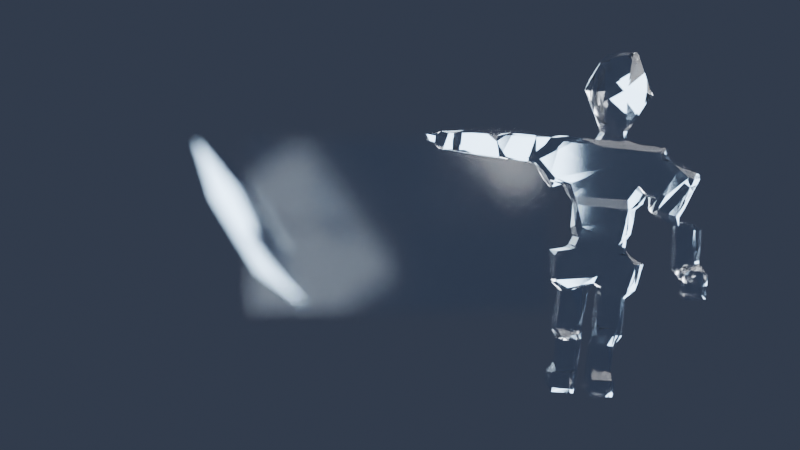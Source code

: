 # Source: Portfolio.blend  (saved by Blender 5.2.44; exported with 4.5.12 LTS)
import bpy
from mathutils import Matrix  # noqa: F401  (used for matrix-valued properties, if any)

bpy.ops.wm.read_factory_settings(use_empty=True)
scene = bpy.context.scene
scene.name = 'Scene'

# ---- collections
col_collection = bpy.data.collections.new('Collection'); scene.collection.children.link(col_collection)

# ---- materials (node trees are filled in below, after node groups)
mat_iceglass = bpy.data.materials.new('IceGlass')

# ---- material node trees
mat_iceglass.use_nodes = True; mat_iceglass.node_tree.nodes.clear()
_N = mat_iceglass.node_tree.nodes; _L = mat_iceglass.node_tree.links
n0 = _N.new('ShaderNodeBsdfPrincipled'); n0.name = 'Principled BSDF'; n0.location = (-200, 100)
n0.inputs[0].default_value = (0.85, 0.92, 1.0, 1.0)
n0.inputs[2].default_value = 0.1
n0.inputs[3].default_value = 1.31
n0.inputs[10].default_value = 0.005
n0.inputs[13].default_value = 0.8
n0.inputs[18].default_value = 1.0
n1 = _N.new('ShaderNodeOutputMaterial'); n1.name = 'Material Output'; n1.location = (200, 100)
_L.new(n0.outputs[0], n1.inputs[0])
n1.is_active_output = True

# ---- world
world_world = bpy.data.worlds.new('World'); scene.world = world_world
world_world.use_nodes = True; world_world.node_tree.nodes.clear()
_N = world_world.node_tree.nodes; _L = world_world.node_tree.links
n0 = _N.new('ShaderNodeOutputWorld'); n0.name = 'World Output'; n0.location = (200, 100)
n1 = _N.new('ShaderNodeBackground'); n1.name = 'Background'; n1.location = (-200, 100)
n1.inputs[0].default_value = (0.04, 0.05, 0.08, 1.0)
_L.new(n1.outputs[0], n0.inputs[0])
n0.is_active_output = True
world_world.color = (0.05088, 0.05088, 0.05088)
world_world.sun_shadow_jitter_overblur = 0.0

# ---- cameras
cam_camera = bpy.data.cameras.new('Camera')
cam_camera.dof.use_dof = True
cam_camera.dof.focus_distance = 12.0
cam_camera.dof.aperture_fstop = 0.12

# ---- lights
light_foregroundkey = bpy.data.lights.new('ForegroundKey', 'AREA')
light_foregroundkey.energy = 800.0
light_foregroundkey.size = 5.0
light_midgroundfill = bpy.data.lights.new('MidgroundFill', 'AREA')
light_midgroundfill.color = (0.8, 0.9, 1.0)
light_midgroundfill.energy = 1200.0
light_midgroundfill.size = 8.0
light_deepbacklight = bpy.data.lights.new('DeepBacklight', 'AREA')
light_deepbacklight.color = (0.6, 0.8, 1.0)
light_deepbacklight.energy = 2000.0
light_deepbacklight.size = 10.0

# ---- meshes
me_glassman_mesh = bpy.data.meshes.new('GlassMan_Mesh')
me_glassman_mesh.from_pydata([(0.4493, 1.219, -0.2927), (0.6578, 0.9609, -0.1388), (0.3237, 0.864, -0.1342), (0.1711, 1.242, -0.1048), (0.4108, 1.572, -0.09135), (0.7116, 1.398, -0.1123), (0.5085, 0.8244, 0.1442), (0.2077, 0.9979, 0.1652), (0.2615, 1.435, 0.1917), (0.5956, 1.532, 0.187), (0.7482, 1.155, 0.1577), (0.47, 1.178, 0.3456), (0.304, 0.7861, -0.1012), (0.3093, 0.7634, 0.09742), (0.3336, 1.023, -0.07489), (0.3389, 1.0, 0.1237), (0.5024, 0.7622, -0.1092), (0.5077, 0.7394, 0.08942), (0.532, 0.9989, -0.08288), (0.5373, 0.9761, 0.1157), (-0.1134, 0.5235, -0.1689), (-0.1024, 0.5016, 0.1703), (-0.07688, 0.8207, -0.1509), (-0.06585, 0.7988, 0.1882), (0.8389, 0.4086, -0.2072), (0.8499, 0.3868, 0.1319), (0.8755, 0.7058, -0.1893), (0.8865, 0.684, 0.1498), (-0.1539, 0.3436, -0.1791), (-0.1429, 0.3218, 0.16), (-0.301, 0.6269, -0.1561), (-0.2899, 0.6051, 0.183), (0.1656, 0.5095, -0.1788), (0.1767, 0.4876, 0.1603), (0.01856, 0.7928, -0.1558), (0.0296, 0.7709, 0.1833), (0.5646, 0.4614, -0.1949), (0.5756, 0.4395, 0.1442), (0.776, 0.7014, -0.1863), (0.7871, 0.6796, 0.1528), (0.8346, 0.2245, -0.219), (0.8456, 0.2026, 0.1201), (1.046, 0.4645, -0.2104), (1.057, 0.4426, 0.1287), (-0.001963, 0.286, -0.194), (0.004476, 0.2339, 0.1217), (0.04037, 0.619, -0.1399), (0.04681, 0.5669, 0.1758), (0.6726, 0.2047, -0.2212), (0.679, 0.1525, 0.09448), (0.7149, 0.5376, -0.1671), (0.7214, 0.4855, 0.1486), (0.04107, -0.03153, -0.1771), (0.0537, -0.02701, 0.1226), (0.07674, 0.2663, -0.1831), (0.08937, 0.2708, 0.1166), (0.5569, -0.09373, -0.1979), (0.5695, -0.08921, 0.1018), (0.5926, 0.2041, -0.2039), (0.6052, 0.2086, 0.09579), (0.0524, -0.2634, -0.2031), (0.05942, -0.298, 0.07469), (0.08701, 0.01248, -0.1696), (0.09403, -0.02213, 0.1082), (0.4889, -0.316, -0.2207), (0.4959, -0.3506, 0.0571), (0.5235, -0.04016, -0.1872), (0.5305, -0.07477, 0.09059), (-0.1199, -0.5136, -0.2255), (-0.1095, -0.5341, 0.09368), (-0.1372, -0.2147, -0.2057), (-0.1268, -0.2353, 0.1135), (0.2593, -0.4909, -0.2364), (0.2697, -0.5115, 0.08281), (0.242, -0.192, -0.2165), (0.2524, -0.2126, 0.1026), (0.2319, -0.4876, -0.2353), (0.2423, -0.5082, 0.08391), (0.3212, -0.2016, -0.2197), (0.3316, -0.2222, 0.09944), (0.5945, -0.5997, -0.2543), (0.6049, -0.6203, 0.06488), (0.6838, -0.3137, -0.2388), (0.6942, -0.3343, 0.08042), (-0.5905, 0.5982, -0.09839), (-0.5827, 0.5827, 0.141), (-0.5708, 0.8369, -0.08364), (-0.563, 0.8215, 0.1557), (-0.09245, 0.5582, -0.1172), (-0.08466, 0.5428, 0.1222), (-0.07275, 0.7969, -0.1024), (-0.06496, 0.7815, 0.137), (-0.9925, 0.6621, -0.06114), (-0.986, 0.6492, 0.1383), (-0.9622, 0.8594, -0.0494), (-0.9557, 0.8465, 0.1501), (-0.5578, 0.5964, -0.07952), (-0.5513, 0.5835, 0.12), (-0.5275, 0.7937, -0.06778), (-0.521, 0.7809, 0.1317), (-1.146, 0.6797, 0.01516), (-1.14, 0.6694, 0.1747), (-1.124, 0.858, 0.02595), (-1.119, 0.8477, 0.1855), (-0.9274, 0.6534, 0.006366), (-0.9222, 0.6431, 0.166), (-0.9055, 0.8317, 0.01715), (-0.9003, 0.8214, 0.1767), (-1.279, 0.7466, 0.01378), (-1.276, 0.7415, 0.09358), (-1.269, 0.8259, 0.01858), (-1.266, 0.8207, 0.09837), (-1.1, 0.7251, 0.006586), (-1.098, 0.7199, 0.08638), (-1.09, 0.8043, 0.01138), (-1.088, 0.7992, 0.09117), (0.7551, 0.1478, -0.2172), (0.7476, 0.0959, 0.03742), (0.96, 0.5935, -0.1202), (0.9525, 0.5415, 0.1344), (0.9922, 0.042, -0.2318), (0.9846, -0.009932, 0.02288), (1.197, 0.4876, -0.1348), (1.19, 0.4357, 0.1199), (0.9974, -0.4103, -0.3389), (1.006, -0.4783, -0.1298), (0.9887, 0.02698, -0.1963), (0.9972, -0.04102, 0.01275), (1.217, -0.4037, -0.3456), (1.226, -0.4717, -0.1366), (1.209, 0.03354, -0.203), (1.217, -0.03446, 0.006025), (1.066, -0.634, -0.2356), (1.072, -0.6863, -0.04261), (1.073, -0.3831, -0.1679), (1.079, -0.4354, 0.02512), (1.266, -0.638, -0.2423), (1.271, -0.6903, -0.04937), (1.273, -0.3871, -0.1746), (1.279, -0.4394, 0.01836), (-0.1152, -0.968, -0.2515), (-0.1106, -1.015, 0.004062), (-0.05772, -0.5191, -0.1692), (-0.05313, -0.5665, 0.08635), (0.1229, -0.9967, -0.2611), (0.1275, -1.044, -0.005535), (0.1804, -0.5478, -0.1788), (0.1849, -0.5952, 0.07675), (-0.1201, -1.362, -0.1964), (-0.1152, -1.394, 0.02127), (-0.06803, -0.9495, -0.1378), (-0.06305, -0.981, 0.07983), (0.07826, -1.386, -0.2044), (0.08324, -1.418, 0.01327), (0.1304, -0.9734, -0.1458), (0.1353, -1.005, 0.07183), (-0.178, -1.481, -0.2759), (-0.1683, -1.5, 0.02328), (-0.156, -1.303, -0.2652), (-0.1463, -1.322, 0.03407), (0.0601, -1.51, -0.2855), (0.06983, -1.529, 0.01368), (0.08203, -1.331, -0.2748), (0.09177, -1.351, 0.02447), (0.2423, -1.029, -0.2045), (0.2554, -1.007, 0.05424), (0.2955, -0.574, -0.2458), (0.3086, -0.552, 0.01293), (0.4804, -1.058, -0.2141), (0.4934, -1.036, 0.04464), (0.5336, -0.6027, -0.2554), (0.5466, -0.5807, 0.003328), (0.1957, -1.396, -0.2611), (0.2055, -1.389, -0.04144), (0.2453, -0.9797, -0.2779), (0.255, -0.972, -0.05822), (0.3941, -1.42, -0.2691), (0.4039, -1.413, -0.04943), (0.4437, -1.004, -0.2859), (0.4534, -0.9959, -0.06622), (0.1791, -1.524, -0.2903), (0.1889, -1.543, 0.008884), (0.2011, -1.346, -0.2796), (0.2108, -1.365, 0.01967), (0.4172, -1.553, -0.2999), (0.427, -1.572, -0.0007133), (0.4392, -1.374, -0.2891), (0.4489, -1.394, 0.01007)], [], [(0, 1, 2), (1, 0, 5), (0, 2, 3), (0, 3, 4), (0, 4, 5), (1, 5, 10), (2, 1, 6), (3, 2, 7), (4, 3, 8), (5, 4, 9), (1, 10, 6), (2, 6, 7), (3, 7, 8), (4, 8, 9), (5, 9, 10), (6, 10, 11), (7, 6, 11), (8, 7, 11), (9, 8, 11), (10, 9, 11), (13, 14, 12), (15, 18, 14), (18, 17, 16), (16, 13, 12), (18, 12, 14), (15, 17, 19), (21, 22, 20), (23, 26, 22), (26, 25, 24), (25, 20, 24), (26, 20, 22), (23, 25, 27), (29, 30, 28), (31, 34, 30), (35, 32, 34), (32, 29, 28), (34, 28, 30), (35, 29, 33), (37, 38, 36), (38, 43, 42), (43, 40, 42), (41, 36, 40), (38, 40, 36), (39, 41, 43), (45, 46, 44), (46, 51, 50), (51, 48, 50), (48, 45, 44), (46, 48, 44), (47, 49, 51), (52, 55, 54), (55, 58, 54), (59, 56, 58), (56, 53, 52), (54, 56, 52), (55, 57, 59), (60, 63, 62), (63, 66, 62), (67, 64, 66), (65, 60, 64), (62, 64, 60), (63, 65, 67), (69, 70, 68), (71, 74, 70), (74, 73, 72), (72, 69, 68), (70, 72, 68), (71, 73, 75), (77, 78, 76), (79, 82, 78), (83, 80, 82), (80, 77, 76), (82, 76, 78), (79, 81, 83), (84, 87, 86), (87, 90, 86), (91, 88, 90), (89, 84, 88), (86, 88, 84), (87, 89, 91), (93, 94, 92), (95, 98, 94), (99, 96, 98), (97, 92, 96), (98, 92, 94), (99, 93, 97), (101, 102, 100), (103, 106, 102), (106, 105, 104), (105, 100, 104), (106, 100, 102), (107, 101, 105), (108, 111, 110), (111, 114, 110), (115, 112, 114), (113, 108, 112), (114, 108, 110), (111, 113, 115), (117, 118, 116), (118, 123, 122), (122, 121, 120), (120, 117, 116), (122, 116, 118), (119, 121, 123), (124, 127, 126), (127, 130, 126), (131, 128, 130), (129, 124, 128), (130, 124, 126), (127, 129, 131), (133, 134, 132), (134, 139, 138), (139, 136, 138), (137, 132, 136), (138, 132, 134), (135, 137, 139), (140, 143, 142), (143, 146, 142), (146, 145, 144), (145, 140, 144), (142, 144, 140), (143, 145, 147), (149, 150, 148), (150, 155, 154), (154, 153, 152), (153, 148, 152), (154, 148, 150), (151, 153, 155), (157, 158, 156), (159, 162, 158), (163, 160, 162), (161, 156, 160), (158, 160, 156), (163, 157, 161), (164, 167, 166), (166, 171, 170), (171, 168, 170), (169, 164, 168), (170, 164, 166), (167, 169, 171), (173, 174, 172), (174, 179, 178), (179, 176, 178), (177, 172, 176), (174, 176, 172), (175, 177, 179), (181, 182, 180), (183, 186, 182), (187, 184, 186), (185, 180, 184), (182, 184, 180), (187, 181, 185), (13, 15, 14), (15, 19, 18), (18, 19, 17), (16, 17, 13), (18, 16, 12), (15, 13, 17), (21, 23, 22), (23, 27, 26), (26, 27, 25), (25, 21, 20), (26, 24, 20), (23, 21, 25), (29, 31, 30), (31, 35, 34), (35, 33, 32), (32, 33, 29), (34, 32, 28), (35, 31, 29), (37, 39, 38), (38, 39, 43), (43, 41, 40), (41, 37, 36), (38, 42, 40), (39, 37, 41), (45, 47, 46), (46, 47, 51), (51, 49, 48), (48, 49, 45), (46, 50, 48), (47, 45, 49), (52, 53, 55), (55, 59, 58), (59, 57, 56), (56, 57, 53), (54, 58, 56), (55, 53, 57), (60, 61, 63), (63, 67, 66), (67, 65, 64), (65, 61, 60), (62, 66, 64), (63, 61, 65), (69, 71, 70), (71, 75, 74), (74, 75, 73), (72, 73, 69), (70, 74, 72), (71, 69, 73), (77, 79, 78), (79, 83, 82), (83, 81, 80), (80, 81, 77), (82, 80, 76), (79, 77, 81), (84, 85, 87), (87, 91, 90), (91, 89, 88), (89, 85, 84), (86, 90, 88), (87, 85, 89), (93, 95, 94), (95, 99, 98), (99, 97, 96), (97, 93, 92), (98, 96, 92), (99, 95, 93), (101, 103, 102), (103, 107, 106), (106, 107, 105), (105, 101, 100), (106, 104, 100), (107, 103, 101), (108, 109, 111), (111, 115, 114), (115, 113, 112), (113, 109, 108), (114, 112, 108), (111, 109, 113), (117, 119, 118), (118, 119, 123), (122, 123, 121), (120, 121, 117), (122, 120, 116), (119, 117, 121), (124, 125, 127), (127, 131, 130), (131, 129, 128), (129, 125, 124), (130, 128, 124), (127, 125, 129), (133, 135, 134), (134, 135, 139), (139, 137, 136), (137, 133, 132), (138, 136, 132), (135, 133, 137), (140, 141, 143), (143, 147, 146), (146, 147, 145), (145, 141, 140), (142, 146, 144), (143, 141, 145), (149, 151, 150), (150, 151, 155), (154, 155, 153), (153, 149, 148), (154, 152, 148), (151, 149, 153), (157, 159, 158), (159, 163, 162), (163, 161, 160), (161, 157, 156), (158, 162, 160), (163, 159, 157), (164, 165, 167), (166, 167, 171), (171, 169, 168), (169, 165, 164), (170, 168, 164), (167, 165, 169), (173, 175, 174), (174, 175, 179), (179, 177, 176), (177, 173, 172), (174, 178, 176), (175, 173, 177), (181, 183, 182), (183, 187, 186), (187, 185, 184), (185, 181, 180), (182, 186, 184), (187, 183, 181)])
me_glassman_mesh.materials.append(mat_iceglass)
me_glassman_mesh.update()
me_glassshard_mesh = bpy.data.meshes.new('GlassShard_Mesh')
me_glassshard_mesh.from_pydata([(0.8928, -1.456, -0.5676), (0.659, -0.5212, -0.179), (0.3261, -0.7433, -0.1327), (0.09428, -0.8383, -0.2538), (0.284, -0.6747, -0.3749), (0.633, -0.4788, -0.3287), (-0.284, 0.6747, 0.3749), (-0.633, 0.4788, 0.3287), (-0.659, 0.5212, 0.179), (-0.3261, 0.7433, 0.1327), (-0.09428, 0.8383, 0.2538), (-0.8928, 1.456, 0.5676)], [], [(0, 1, 2), (1, 0, 5), (0, 2, 3), (0, 3, 4), (0, 4, 5), (1, 5, 10), (2, 1, 6), (3, 2, 7), (4, 3, 8), (5, 4, 9), (1, 10, 6), (2, 6, 7), (3, 7, 8), (4, 8, 9), (5, 9, 10), (6, 10, 11), (7, 6, 11), (8, 7, 11), (9, 8, 11), (10, 9, 11)])
me_glassshard_mesh.materials.append(mat_iceglass)
me_glassshard_mesh.update()
me_projectscore_mesh = bpy.data.meshes.new('ProjectsCore_Mesh')
me_projectscore_mesh.from_pydata([(-4.849, -2.748, -0.1535), (-4.85, -2.75, -0.05351), (-4.849, -0.04899, -0.09949), (-4.85, -0.05099, 0.0004884), (-0.04895, -2.748, -0.1055), (-0.04995, -2.75, -0.005506), (-0.04949, -0.04899, -0.05149), (-0.05049, -0.05099, 0.04849), (-4.849, 0.05099, -0.09749), (-4.85, 0.04899, 0.002488), (-4.85, 2.75, -0.04349), (-4.851, 2.748, 0.05648), (-0.04951, 0.05099, -0.04949), (-0.05051, 0.04899, 0.05049), (-0.05005, 2.75, 0.004506), (-0.05105, 2.748, 0.1045), (0.05105, -2.748, -0.1045), (0.05005, -2.75, -0.004506), (0.05051, -0.04899, -0.05049), (0.04951, -0.05099, 0.04949), (4.851, -2.748, -0.05648), (4.85, -2.75, 0.04349), (4.85, -0.04899, -0.002488), (4.849, -0.05099, 0.09749), (0.05049, 0.05099, -0.04849), (0.04949, 0.04899, 0.05149), (0.04995, 2.75, 0.005506), (0.04895, 2.748, 0.1055), (4.85, 0.05099, -0.0004884), (4.849, 0.04899, 0.09949), (4.85, 2.75, 0.05351), (4.849, 2.748, 0.1535)], [], [(0, 1, 3, 2), (2, 3, 7, 6), (6, 7, 5, 4), (4, 5, 1, 0), (2, 6, 4, 0), (7, 3, 1, 5), (8, 9, 11, 10), (10, 11, 15, 14), (14, 15, 13, 12), (12, 13, 9, 8), (10, 14, 12, 8), (15, 11, 9, 13), (16, 17, 19, 18), (18, 19, 23, 22), (22, 23, 21, 20), (20, 21, 17, 16), (18, 22, 20, 16), (23, 19, 17, 21), (24, 25, 27, 26), (26, 27, 31, 30), (30, 31, 29, 28), (28, 29, 25, 24), (26, 30, 28, 24), (31, 27, 25, 29)])
me_projectscore_mesh.materials.append(mat_iceglass)
me_projectscore_mesh.update()

# ---- objects
ob_cameratarget = bpy.data.objects.new('CameraTarget', None)
ob_camera = bpy.data.objects.new('Camera', cam_camera)
ob_glassman = bpy.data.objects.new('GlassMan', me_glassman_mesh)
ob_glassshard = bpy.data.objects.new('GlassShard', me_glassshard_mesh)
ob_projectscore = bpy.data.objects.new('ProjectsCore', me_projectscore_mesh)
ob_foregroundkey = bpy.data.objects.new('ForegroundKey', light_foregroundkey)
ob_midgroundfill = bpy.data.objects.new('MidgroundFill', light_midgroundfill)
ob_deepbacklight = bpy.data.objects.new('DeepBacklight', light_deepbacklight)

# ---- transforms, parenting, visibility, modifiers, constraints
ob_cameratarget.location = (0.0, 0.0, 0.0)
ob_camera.location = (0.0, 0.0, 12.0)
_c = ob_camera.constraints.new('TRACK_TO'); _c.name = 'Track To'
_c.target = ob_cameratarget
ob_glassman.location = (1.8, 0.0, 0.0)
ob_glassman.scale = (1.2, 1.2, 1.2)
_m = ob_glassman.modifiers.new('Remesh', 'REMESH')
_m.voxel_size = 0.045
_m = ob_glassman.modifiers.new('Decimate', 'DECIMATE')
_m.ratio = 0.06
_m.use_collapse_triangulate = True
_m = ob_glassman.modifiers.new('EdgeSplit', 'EDGE_SPLIT')
_m.split_angle = 0.0
ob_glassshard.location = (-3.2, 0.0, -12.0)
ob_glassshard.scale = (1.2, 1.2, 1.2)
ob_projectscore.location = (0.0, 0.0, -24.0)
ob_foregroundkey.location = (5.0, 3.0, 2.0)
_c = ob_foregroundkey.constraints.new('TRACK_TO'); _c.name = 'Track To'
_c.target = ob_glassman
ob_midgroundfill.location = (-6.0, -2.0, -5.0)
_c = ob_midgroundfill.constraints.new('TRACK_TO'); _c.name = 'Track To'
_c.target = ob_glassshard
ob_deepbacklight.location = (0.0, 5.0, -20.0)
_c = ob_deepbacklight.constraints.new('TRACK_TO'); _c.name = 'Track To'
_c.target = ob_camera

# ---- collection membership
col_collection.objects.link(ob_cameratarget)
col_collection.objects.link(ob_camera)
col_collection.objects.link(ob_glassman)
col_collection.objects.link(ob_glassshard)
col_collection.objects.link(ob_projectscore)
col_collection.objects.link(ob_foregroundkey)
col_collection.objects.link(ob_midgroundfill)
col_collection.objects.link(ob_deepbacklight)

# ---- scene / render settings (as saved in the file)
scene.camera = ob_camera
scene.frame_start = 1; scene.frame_end = 240; scene.frame_set(1)
scene.render.engine = 'CYCLES'
scene.render.image_settings.color_mode = 'RGB'
scene.render.fps = 30
scene.render.use_border = True
scene.render.bake_bias = 0.0
scene.render.bake_samples = 0
scene.render.use_persistent_data = True
scene.render.compositor_device = 'GPU'
scene.cycles.samples = 128
scene.cycles.max_bounces = 8
scene.cycles.transmission_bounces = 8
scene.eevee.use_volume_custom_range = False
scene.eevee.fast_gi_thickness_near = 0.1
scene.eevee.fast_gi_thickness_far = 0.0
scene.eevee.ray_tracing_options.screen_trace_thickness = 0.1
bpy.context.view_layer.update()
